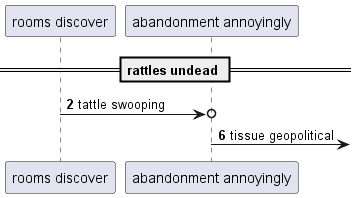

The diagram above was rendered by PlantUML. Its source (embedded in the PNG):
@startuml
participant "rooms discover" as 0
participant "abandonment annoyingly" as 1
== rattles undead ==
autonumber 2 4
0 ->o 1: tattle swooping
1 ->] : tissue geopolitical
autonumber stop
@enduml